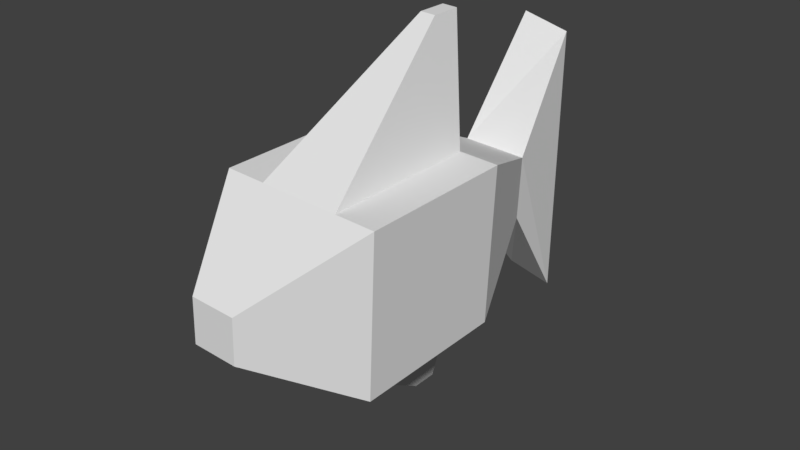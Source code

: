 # Source: Mod_Pescado.blend  (saved by Blender 2.77.0; exported with 4.5.12 LTS)
import bpy
from mathutils import Matrix  # noqa: F401  (used for matrix-valued properties, if any)

bpy.ops.wm.read_factory_settings(use_empty=True)
scene = bpy.context.scene
scene.name = 'Scene'

# ---- collections
col_collection_1 = bpy.data.collections.new('Collection 1'); scene.collection.children.link(col_collection_1)
col_collection_11 = bpy.data.collections.new('Collection 11'); scene.collection.children.link(col_collection_11)

# ---- materials (node trees are filled in below, after node groups)
mat_material = bpy.data.materials.new('Material')
mat_material.alpha_threshold = 0.0
mat_material.use_transparent_shadow = False
mat_material.roughness = 0.5
mat_material.line_color = (0.0, 0.0, 0.0, 1.0)

# ---- material node trees

# ---- world
world_world = bpy.data.worlds.new('World'); scene.world = world_world
world_world.color = (0.05088, 0.05088, 0.05088)
world_world.use_sun_shadow = False
world_world.sun_shadow_jitter_overblur = 0.0
world_world.cycles.sampling_method = 'MANUAL'

# ---- meshes
me_cube = bpy.data.meshes.new('Cube')
me_cube.from_pydata([(1.0, 1.0, -1.0), (1.0, -1.0, -1.0), (-1.0, -1.0, -1.0), (-1.0, 1.0, -1.0), (1.0, 1.0, 1.0), (1.0, -1.0, 1.0), (-1.0, -1.0, 1.0), (-1.0, 1.0, 1.0), (1.0, -1.0, -1.0), (-1.0, -1.0, -1.0), (1.0, -1.0, 1.0), (-1.0, -1.0, 1.0), (0.2783, -2.177, -0.2783), (-0.2783, -2.177, -0.2783), (0.2783, -2.177, 0.2783), (-0.2783, -2.177, 0.2783), (0.4131, 2.416, -0.4131), (-0.4131, 2.416, -0.4131), (0.4131, 2.416, 0.4131), (-0.4131, 2.416, 0.4131), (1.718, 3.425, -0.2439), (-1.84, 3.425, -0.366), (1.84, 3.425, 0.366), (-1.718, 3.425, 0.2439), (-1.0, 2.98e-07, -1.0), (-1.0, -1.0, 0.0), (-1.0, 1.0, 0.0), (-1.0, 1.788e-07, 1.0), (-1.0, 0.5, -1.0), (-1.0, -1.0, 0.5), (-1.0, 1.0, 0.5), (-1.0, 0.5, 1.0), (-1.0, -0.5, -1.0), (-1.0, -1.0, -0.5), (-1.0, 1.0, -0.5), (-1.0, -0.5, 1.0), (-1.0, 2.682e-07, -0.5), (-1.0, 2.086e-07, 0.5), (-1.0, -0.5, 0.5), (-1.0, -0.5, -0.5), (-1.0, 0.5, -0.5), (-1.0, 0.5, 0.5), (-2.351, 0.9582, -0.08271), (-2.351, 0.9582, -7.681e-08), (-2.351, 1.289, -0.08271), (-2.351, 1.289, -7.681e-08), (-2.351, 1.206, -7.681e-08), (-2.351, 1.041, -7.681e-08), (-2.351, 1.124, -7.681e-08), (-2.351, 1.124, 0.08271), (-2.351, 0.9582, 0.08271), (-2.351, 1.289, 0.08271), (-2.351, 1.124, -0.08271), (-2.351, 1.041, 0.08271), (-2.351, 1.041, -0.08271), (-2.351, 1.206, -0.08271), (-2.351, 1.206, 0.08271), (1.0, -5.96e-08, -1.0), (1.0, 1.0, 0.0), (1.0, -1.0, 0.0), (1.0, -5.364e-07, 1.0), (1.0, -0.5, -1.0), (1.0, 1.0, 0.5), (1.0, -1.0, 0.5), (1.0, -0.5, 1.0), (1.0, 0.5, -1.0), (1.0, 1.0, -0.5), (1.0, -1.0, -0.5), (1.0, 0.5, 1.0), (1.0, -1.788e-07, -0.5), (1.0, -4.172e-07, 0.5), (1.0, 0.5, 0.5), (1.0, 0.5, -0.5), (1.0, -0.5, -0.5), (1.0, -0.5, 0.5), (2.449, 1.34, -0.09461), (2.449, 1.34, 5.764e-08), (2.449, 0.9619, -0.09461), (2.449, 0.9619, 5.764e-08), (2.449, 1.057, 5.764e-08), (2.449, 1.246, 5.764e-08), (2.449, 1.151, 5.764e-08), (2.449, 1.151, 0.09461), (2.449, 1.34, 0.09461), (2.449, 0.9619, 0.09461), (2.449, 1.151, -0.09461), (2.449, 1.246, 0.09461), (2.449, 1.246, -0.09461), (2.449, 1.057, -0.09461), (2.449, 1.057, 0.09461)], [], [(0, 65, 57, 61, 1, 2, 32, 24, 28, 3), (4, 7, 31, 27, 35, 6, 5, 64, 60, 68), (74, 64, 5, 63), (2, 1, 8, 9), (41, 31, 7, 30), (4, 62, 58, 66, 0, 16, 18), (8, 10, 14, 12), (5, 6, 11, 10), (6, 29, 25, 33, 2, 9, 11), (1, 67, 59, 63, 5, 10, 8), (12, 14, 15, 13), (11, 9, 13, 15), (9, 8, 12, 13), (10, 11, 15, 14), (19, 18, 22, 23), (7, 4, 18, 19), (3, 34, 26, 30, 7, 19, 17), (0, 3, 17, 16), (22, 20, 21, 23), (18, 16, 20, 22), (17, 19, 23, 21), (16, 17, 21, 20), (25, 29, 50, 43), (26, 34, 44, 45), (38, 35, 27, 37), (40, 36, 52, 55), (41, 30, 51, 56), (29, 6, 35, 38), (32, 39, 36, 24), (2, 33, 39, 32), (39, 33, 42, 54), (28, 40, 34, 3), (24, 36, 40, 28), (33, 25, 43, 42), (34, 40, 55, 44), (29, 38, 53, 50), (37, 27, 31, 41), (55, 46, 45, 44), (54, 47, 48, 52), (47, 53, 49, 48), (43, 50, 53, 47), (42, 43, 47, 54), (52, 48, 46, 55), (46, 56, 51, 45), (48, 49, 56, 46), (37, 41, 56, 49), (38, 37, 49, 53), (30, 26, 45, 51), (36, 39, 54, 52), (62, 71, 86, 83), (69, 72, 87, 85), (71, 68, 60, 70), (63, 59, 78, 84), (71, 70, 82, 86), (62, 4, 68, 71), (65, 72, 69, 57), (0, 66, 72, 65), (70, 74, 89, 82), (61, 73, 67, 1), (57, 69, 73, 61), (58, 62, 83, 76), (59, 67, 77, 78), (73, 69, 85, 88), (70, 60, 64, 74), (88, 79, 78, 77), (87, 80, 81, 85), (80, 86, 82, 81), (76, 83, 86, 80), (75, 76, 80, 87), (85, 81, 79, 88), (79, 89, 84, 78), (81, 82, 89, 79), (67, 73, 88, 77), (66, 58, 76, 75), (72, 66, 75, 87), (74, 63, 84, 89)])
_uv = me_cube.uv_layers.new(name='UVMap')
_uv.uv.foreach_set('vector', [0.6747, 0.4434, 0.6227, 0.4553, 0.5277, 0.4751, 0.423, 0.4674, 0.3261, 0.4403, 0.3253, 0.007755, 0.4086, -0.0002559, 0.5367, 0.01126, 0.6258, 0.03255, 0.6739, 0.05774, 0.186, 0.1612, 0.186, 0.1612, 0.186, 0.1612, 0.186, 0.1612, 0.186, 0.1612, 0.186, 0.1612, 0.186, 0.1612, 0.186, 0.1612, 0.186, 0.1612, 0.186, 0.1612, 0.2398, 0.2709, 0.2398, 0.3388, 0.1718, 0.3388, 0.1718, 0.2709, 0.0, 0.0, 0.0, 0.0, -0.6719, 0.009766, 0.0, 0.0, 0.0, 0.0, 0.0, 0.0, 0.0, 0.0, 0.0, 0.0, 0.8186, 0.2992, 0.7938, 0.3841, 0.7907, 0.3233, 0.7659, 0.2593, 0.8403, 0.2574, 0.9587, 0.2532, 0.9122, 0.3345, 0.1064, 0.2247, 0.1865, 0.3417, 0.1056, 0.2837, 0.04696, 0.23, 0.0, 0.0, 0.0, 0.0, 0.0, 0.0, 0.0, 0.0, 0.0, 0.0, 0.0, 0.0, 0.0, 0.0, 0.0, 0.0, 0.0, 0.0, 0.0, 0.0, 0.0, 0.0, 0.0, 0.0, 0.0, 0.0, 0.0, 0.0, 0.0, 0.0, 0.0, 0.0, 0.0, 0.0, -0.6719, 0.009766, 0.05299, 0.1484, 0.09209, 0.2047, 0.01321, 0.2088, 0.002642, 0.1829, 0.3596, 0.7255, 0.3596, 0.7255, 0.0159, 0.2431, 0.3596, 0.7255, 0.3438, 0.1888, 0.1978, 0.3533, 0.02517, 0.1952, 0.1233, 0.1202, 0.0, 0.0, 0.0, 0.0, 0.0, 0.0, 0.0, 0.0, 0.0, 0.0, 0.0, 0.0, 0.0, 0.0, 0.0, 0.0, 0.0, 0.0, 0.0, 0.0, 0.0, 0.0, 0.0, 0.0, 0.0, 0.0, 0.0, 0.0, 0.0, 0.0, 0.0, 0.0, 0.0, 0.0, 0.0, 0.0, 0.0, 0.0, 0.6783, 0.4383, 0.6628, 0.05304, 0.8217, 0.1673, 0.8203, 0.384, 0.0, 0.0, 0.0, 0.0, 0.0, 0.0, 0.0, 0.0, 0.0, 0.0, 0.0, 0.0, 0.0, 0.0, 0.0, 0.0, 0.0, 0.0, 0.0, 0.0, 0.0, 0.0, 0.0, 0.0, 0.9037, 0.734, 0.7816, 0.7383, 0.6759, 0.5645, 0.9679, 0.6288, 0.7628, 0.8985, 0.8155, 0.8496, 0.8883, 0.9102, 1.006, 0.8086, 0.8176, 0.8992, 0.8445, 0.9612, 0.9518, 0.7736, 0.923, 0.9472, 0.0, 0.0, 0.0, 0.0, 0.0, 0.0, 0.0, 0.0, 0.7734, 0.8878, 0.8275, 0.8413, 0.9363, 0.8311, 0.9378, 0.896, 0.0, 0.0, 0.0, 0.0, 0.0, 0.0, 0.0, 0.0, 0.0, 0.0, 0.0, 0.0, 0.0, 0.0, 0.0, 0.0, 0.0, 0.0, 0.0, 0.0, 0.0, 0.0, 0.0, 0.0, 0.0, 0.0, 0.0, 0.0, 0.0, 0.0, 0.0, 0.0, 0.7819, 0.8865, 0.7286, 0.9727, 0.9469, 0.9923, 0.9309, 0.9673, 0.0, 0.0, 0.0, 0.0, 0.0, 0.0, 0.0, 0.0, 0.0, 0.0, 0.0, 0.0, 0.0, 0.0, 0.0, 0.0, 0.7287, 0.966, 0.7628, 0.8985, 1.006, 0.8086, 0.91, 0.9859, 0.9244, 0.9832, 0.834, 0.9269, 0.9828, 0.7651, 0.9374, 0.8535, 0.0, 0.0, 0.0, 0.0, 0.0, 0.0, 0.0, 0.0, 0.0, 0.0, 0.0, 0.0, 0.0, 0.0, 0.0, 0.0, 0.9324, 0.8625, 0.9259, 0.8625, 0.9259, 0.856, 0.9324, 0.856, 0.9324, 0.8754, 0.9259, 0.8754, 0.9259, 0.8689, 0.9324, 0.8689, 0.9259, 0.8754, 0.9194, 0.8754, 0.9194, 0.8689, 0.9259, 0.8689, 0.9259, 0.8819, 0.9194, 0.8819, 0.9194, 0.8754, 0.9259, 0.8754, 0.9324, 0.8819, 0.9259, 0.8819, 0.9259, 0.8754, 0.9324, 0.8754, 0.9324, 0.8689, 0.9259, 0.8689, 0.9259, 0.8625, 0.9324, 0.8625, 0.9259, 0.8625, 0.9194, 0.8625, 0.9194, 0.856, 0.9259, 0.856, 0.9259, 0.8689, 0.9194, 0.8689, 0.9194, 0.8625, 0.9259, 0.8625, 0.0, 0.0, 0.0, 0.0, 0.0, 0.0, 0.0, 0.0, 0.0, 0.0, 0.0, 0.0, 0.0, 0.0, 0.0, 0.0, 0.7256, 0.9457, 0.7711, 0.893, 0.9261, 0.9751, 0.8539, 0.9906, 0.7415, 0.9194, 0.8015, 0.863, 0.9309, 0.8716, 0.9343, 0.9717, 0.9659, 0.7774, 0.9128, 0.7915, 0.8706, 0.9964, 0.9441, 0.9707, 0.8121, 0.8477, 0.8577, 0.8106, 0.9556, 0.9962, 0.882, 0.9806, 0.3757, 0.2306, 0.3757, 0.2985, 0.3078, 0.2985, 0.3078, 0.2306, 0.8465, 0.8248, 0.7786, 0.893, 0.943, 0.9317, 0.9662, 0.9968, 0.9128, 0.7915, 0.8411, 0.8274, 0.8125, 0.988, 0.8706, 0.9964, 0.4158, 0.2089, 0.4158, 0.2768, 0.3478, 0.2768, 0.3478, 0.2089, 0.3936, 0.217, 0.3936, 0.2749, 0.3357, 0.2749, 0.3357, 0.217, 0.4514, 0.217, 0.4514, 0.2749, 0.3936, 0.2749, 0.3936, 0.217, 0.8411, 0.8274, 0.757, 0.8912, 0.7482, 0.9734, 0.8125, 0.988, 0.2468, 0.2418, 0.2468, 0.2997, 0.1889, 0.2997, 0.1889, 0.2418, 0.3357, 0.217, 0.3357, 0.2749, 0.2778, 0.2749, 0.2778, 0.217, 0.766, 0.8972, 0.8529, 0.8248, 1.012, 0.7812, 0.9689, 0.9874, 0.7786, 0.893, 0.8472, 0.8248, 0.991, 0.7984, 0.943, 0.9317, 0.7684, 0.8927, 0.8121, 0.8477, 0.882, 0.9806, 0.8181, 0.9728, 0.3171, 0.2368, 0.3171, 0.3047, 0.2491, 0.3047, 0.2491, 0.2368, 0.9127, 0.9759, 0.9127, 0.9817, 0.9068, 0.9817, 0.9068, 0.9759, 0.9244, 0.9759, 0.9244, 0.9817, 0.9186, 0.9817, 0.9186, 0.9759, 0.9244, 0.9817, 0.9244, 0.9876, 0.9186, 0.9876, 0.9186, 0.9817, 0.9303, 0.9817, 0.9303, 0.9876, 0.9244, 0.9876, 0.9244, 0.9817, 0.9303, 0.9759, 0.9303, 0.9817, 0.9244, 0.9817, 0.9244, 0.9759, 0.9186, 0.9759, 0.9186, 0.9817, 0.9127, 0.9817, 0.9127, 0.9759, 0.9127, 0.9817, 0.9127, 0.9876, 0.9068, 0.9876, 0.9068, 0.9817, 0.9186, 0.9817, 0.9186, 0.9876, 0.9127, 0.9876, 0.9127, 0.9817, 0.7013, 0.9513, 0.7684, 0.8927, 0.8181, 0.9728, 0.7445, 0.961, 0.7442, 0.9665, 0.952, 0.8073, 0.9317, 0.9347, 0.8728, 0.989, 0.8577, 0.8106, 0.9795, 0.7657, 0.8886, 0.9317, 0.9556, 0.9962, 0.757, 0.8912, 0.7132, 0.9519, 0.715, 0.9712, 0.7482, 0.9734])
me_cube.materials.append(mat_material)
me_cube.use_remesh_preserve_volume = False
me_cube.use_remesh_preserve_attributes = False
me_cube.use_mirror_vertex_groups = False
me_cube.update()
arm_armature = bpy.data.armatures.new('Armature')  # bones are not reproduced

# ---- objects
ob_armature = bpy.data.objects.new('Armature', arm_armature)
ob_cube = bpy.data.objects.new('Cube', me_cube)

# ---- transforms, parenting, visibility, modifiers, constraints
ob_armature.location = (-0.0451, -2.517, 0.009302)
ob_armature.rotation_euler = (-0.08019, 0.4214, 0.01213)
ob_armature.hide_viewport = True
ob_armature.show_in_front = True
ob_armature.lineart.crease_threshold = 0.0
ob_cube.parent = ob_armature
ob_cube.matrix_parent_inverse = Matrix(((-0.371, 0.01107, -0.9286, -0.8446), (-0.07488, 0.9963, 0.0418, 2.542), (0.9256, 0.08504, -0.3688, -0.08412), (0.0, 0.0, 0.0, 1.0)))
ob_cube.location = (-1.118e-08, 2.384e-07, 5.215e-08)
ob_cube.scale = (1.0, 1.0, 1.0)
ob_cube.lock_rotations_4d = False
ob_cube.empty_display_type = 'ARROWS'
ob_cube.lineart.crease_threshold = 0.0
_vg = ob_cube.vertex_groups.new(name='Bone')
for _i, _w in zip([1, 2, 6, 8, 9, 10, 11, 12, 13, 14, 15], [0.02837, 0.08031, 0.05258, 0.08031, 0.02837, 0.1119, 0.1119, 0.456, 0.456, 0.8141, 0.8141]): _vg.add([_i], _w, 'REPLACE')
_vg = ob_cube.vertex_groups.new(name='Cabeza')
_vg.add([8, 9, 10, 11, 12, 13, 14, 15], 1.0, 'REPLACE')
_vg = ob_cube.vertex_groups.new(name='Tronco')
_vg.add([0, 1, 2, 3, 4, 5, 6, 7, 24, 27, 28, 29, 30, 31, 32, 33, 34, 35, 36, 37, 38, 39, 40, 41, 57, 60, 61, 62, 63, 64, 65, 66, 67, 68, 69, 70, 71, 72, 73, 74], 1.0, 'REPLACE')
_vg = ob_cube.vertex_groups.new(name='Cola')
_vg.add([0, 3, 4, 7, 16, 17, 18, 19, 26, 30, 34, 58, 62, 66], 1.0, 'REPLACE')
_vg = ob_cube.vertex_groups.new(name='Aleta_trasera')
_vg.add([16, 17, 18, 19, 20, 21, 22, 23], 1.0, 'REPLACE')
_vg = ob_cube.vertex_groups.new(name='Tronco_Arriba')
_vg.add([58, 59, 62, 63, 66, 67, 69, 70, 71, 72, 73, 74, 75, 76, 77, 78, 79, 80, 81, 82, 83, 84, 85, 86, 87, 88, 89], 1.0, 'REPLACE')
_vg = ob_cube.vertex_groups.new(name='Tronco_Abajo')
_vg.add([25, 26, 29, 30, 33, 34, 36, 37, 38, 39, 40, 41, 42, 43, 44, 45, 46, 47, 48, 49, 50, 51, 52, 53, 54, 55, 56], 1.0, 'REPLACE')
_m = ob_cube.modifiers.new('Armature', 'ARMATURE')
_m.object = ob_armature

# ---- collection membership
col_collection_1.objects.link(ob_armature)
col_collection_11.objects.link(ob_cube)

# ---- scene / render settings (as saved in the file)
scene.frame_start = 1; scene.frame_end = 250; scene.frame_set(2)
scene.render.engine = 'BLENDER_EEVEE_NEXT'
scene.render.resolution_percentage = 50
scene.render.dither_intensity = 0.0
scene.cycles.use_denoising = False
scene.cycles.samples = 128
scene.cycles.sampling_pattern = 'TABULATED_SOBOL'
scene.cycles.light_sampling_threshold = 0.0
scene.cycles.use_adaptive_sampling = False
scene.cycles.use_light_tree = False
scene.cycles.blur_glossy = 0.0
scene.cycles.sample_clamp_indirect = 0.0
scene.view_settings.view_transform = 'Standard'
bpy.context.view_layer.update()

# ---- added for rendering (the .blend has no active camera and no usable light): camera, sun
cam_auto = bpy.data.cameras.new('AutoCamera')
cam_auto.lens = 50.0
cam_auto.sensor_width = 36.0
cam_auto.clip_end = 1000.0
ob_auto_camera = bpy.data.objects.new('AutoCamera', cam_auto)
scene.collection.objects.link(ob_auto_camera)
ob_auto_camera.location = (6.20516, -7.97687, 5.8747)
ob_auto_camera.rotation_euler = (1.09748, -7.21219e-08, 0.694738)
scene.camera = ob_auto_camera
light_auto_sun = bpy.data.lights.new('AutoSun', 'SUN')
light_auto_sun.energy = 3.0
light_auto_sun.angle = 0.0523599
ob_auto_sun = bpy.data.objects.new('AutoSun', light_auto_sun)
scene.collection.objects.link(ob_auto_sun)
ob_auto_sun.rotation_euler = (0.872665, 0.174533, 0.523599)
bpy.context.view_layer.update()
